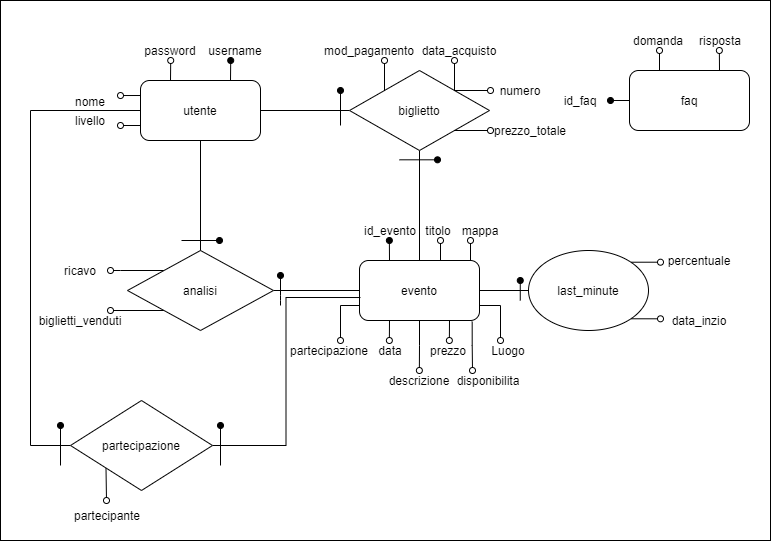

The diagram above was exported from draw.io. Its source (the exported page's mxGraphModel, read from the mxfile embedded in the PNG):
<mxGraphModel dx="868" dy="482" grid="1" gridSize="10" guides="1" tooltips="1" connect="1" arrows="1" fold="1" page="1" pageScale="1" pageWidth="827" pageHeight="1169" math="0" shadow="0">
  <root>
    <mxCell id="0" />
    <mxCell id="1" parent="0" />
    <mxCell id="Ghxq7u2H11Rt1nFYx25J-4" value="" style="rounded=0;whiteSpace=wrap;html=1;" vertex="1" parent="1">
      <mxGeometry x="20" y="70" width="770" height="540" as="geometry" />
    </mxCell>
    <mxCell id="cPBydek1gSDK9OwnwtLc-5" style="edgeStyle=orthogonalEdgeStyle;rounded=0;orthogonalLoop=1;jettySize=auto;html=1;exitX=1;exitY=0.5;exitDx=0;exitDy=0;entryX=0;entryY=0.5;entryDx=0;entryDy=0;endArrow=none;endFill=0;" parent="1" source="SW8yE4wl0fCHkX-PIZ77-3" target="SW8yE4wl0fCHkX-PIZ77-71" edge="1">
      <mxGeometry relative="1" as="geometry" />
    </mxCell>
    <mxCell id="cPBydek1gSDK9OwnwtLc-34" style="edgeStyle=orthogonalEdgeStyle;rounded=0;orthogonalLoop=1;jettySize=auto;html=1;exitX=0.25;exitY=0;exitDx=0;exitDy=0;endArrow=oval;endFill=1;" parent="1" source="SW8yE4wl0fCHkX-PIZ77-3" edge="1">
      <mxGeometry relative="1" as="geometry">
        <mxPoint x="408.8571428571428" y="310" as="targetPoint" />
      </mxGeometry>
    </mxCell>
    <mxCell id="cPBydek1gSDK9OwnwtLc-35" style="edgeStyle=orthogonalEdgeStyle;rounded=0;orthogonalLoop=1;jettySize=auto;html=1;exitX=0.75;exitY=0;exitDx=0;exitDy=0;endArrow=oval;endFill=0;" parent="1" source="SW8yE4wl0fCHkX-PIZ77-3" edge="1">
      <mxGeometry relative="1" as="geometry">
        <mxPoint x="460" y="310" as="targetPoint" />
        <Array as="points">
          <mxPoint x="460" y="330" />
        </Array>
      </mxGeometry>
    </mxCell>
    <mxCell id="cPBydek1gSDK9OwnwtLc-36" style="edgeStyle=orthogonalEdgeStyle;rounded=0;orthogonalLoop=1;jettySize=auto;html=1;exitX=0.25;exitY=1;exitDx=0;exitDy=0;endArrow=oval;endFill=0;" parent="1" source="SW8yE4wl0fCHkX-PIZ77-3" edge="1">
      <mxGeometry relative="1" as="geometry">
        <mxPoint x="408.8571428571428" y="410" as="targetPoint" />
      </mxGeometry>
    </mxCell>
    <mxCell id="cPBydek1gSDK9OwnwtLc-37" style="edgeStyle=orthogonalEdgeStyle;rounded=0;orthogonalLoop=1;jettySize=auto;html=1;exitX=0.75;exitY=1;exitDx=0;exitDy=0;endArrow=oval;endFill=0;" parent="1" source="SW8yE4wl0fCHkX-PIZ77-3" edge="1">
      <mxGeometry relative="1" as="geometry">
        <mxPoint x="468.8571428571428" y="410" as="targetPoint" />
      </mxGeometry>
    </mxCell>
    <mxCell id="cPBydek1gSDK9OwnwtLc-38" style="edgeStyle=orthogonalEdgeStyle;rounded=0;orthogonalLoop=1;jettySize=auto;html=1;exitX=0.5;exitY=1;exitDx=0;exitDy=0;endArrow=oval;endFill=0;" parent="1" source="SW8yE4wl0fCHkX-PIZ77-3" edge="1">
      <mxGeometry relative="1" as="geometry">
        <mxPoint x="438.8571428571428" y="440" as="targetPoint" />
      </mxGeometry>
    </mxCell>
    <mxCell id="cPBydek1gSDK9OwnwtLc-39" style="edgeStyle=orthogonalEdgeStyle;rounded=0;orthogonalLoop=1;jettySize=auto;html=1;exitX=1;exitY=0.75;exitDx=0;exitDy=0;endArrow=oval;endFill=0;" parent="1" source="SW8yE4wl0fCHkX-PIZ77-3" edge="1">
      <mxGeometry relative="1" as="geometry">
        <mxPoint x="520" y="410" as="targetPoint" />
      </mxGeometry>
    </mxCell>
    <mxCell id="cPBydek1gSDK9OwnwtLc-40" style="edgeStyle=orthogonalEdgeStyle;rounded=0;orthogonalLoop=1;jettySize=auto;html=1;exitX=0;exitY=0.75;exitDx=0;exitDy=0;endArrow=oval;endFill=0;" parent="1" source="SW8yE4wl0fCHkX-PIZ77-3" edge="1">
      <mxGeometry relative="1" as="geometry">
        <mxPoint x="360" y="410" as="targetPoint" />
      </mxGeometry>
    </mxCell>
    <mxCell id="cPBydek1gSDK9OwnwtLc-45" style="edgeStyle=orthogonalEdgeStyle;rounded=0;orthogonalLoop=1;jettySize=auto;html=1;exitX=0.939;exitY=1.019;exitDx=0;exitDy=0;endArrow=oval;endFill=0;exitPerimeter=0;" parent="1" source="SW8yE4wl0fCHkX-PIZ77-3" edge="1">
      <mxGeometry relative="1" as="geometry">
        <mxPoint x="492" y="440" as="targetPoint" />
        <Array as="points">
          <mxPoint x="492" y="415" />
          <mxPoint x="492" y="440" />
        </Array>
      </mxGeometry>
    </mxCell>
    <mxCell id="lC2AAp_RPLeiFVOJcvdl-7" style="edgeStyle=orthogonalEdgeStyle;rounded=0;orthogonalLoop=1;jettySize=auto;html=1;exitX=0.75;exitY=0;exitDx=0;exitDy=0;entryX=0.25;entryY=1;entryDx=0;entryDy=0;endArrow=oval;endFill=0;" parent="1" source="SW8yE4wl0fCHkX-PIZ77-3" target="lC2AAp_RPLeiFVOJcvdl-1" edge="1">
      <mxGeometry relative="1" as="geometry" />
    </mxCell>
    <mxCell id="SW8yE4wl0fCHkX-PIZ77-3" value="evento" style="rounded=1;whiteSpace=wrap;html=1;" parent="1" vertex="1">
      <mxGeometry x="379" y="330" width="120" height="60" as="geometry" />
    </mxCell>
    <mxCell id="SW8yE4wl0fCHkX-PIZ77-92" style="edgeStyle=orthogonalEdgeStyle;rounded=0;orthogonalLoop=1;jettySize=auto;html=1;exitX=0.25;exitY=0;exitDx=0;exitDy=0;endArrow=oval;endFill=0;" parent="1" source="SW8yE4wl0fCHkX-PIZ77-5" edge="1">
      <mxGeometry relative="1" as="geometry">
        <mxPoint x="679" y="120" as="targetPoint" />
      </mxGeometry>
    </mxCell>
    <mxCell id="cPBydek1gSDK9OwnwtLc-31" style="edgeStyle=orthogonalEdgeStyle;rounded=0;orthogonalLoop=1;jettySize=auto;html=1;exitX=0;exitY=0.5;exitDx=0;exitDy=0;endArrow=oval;endFill=1;" parent="1" source="SW8yE4wl0fCHkX-PIZ77-5" edge="1">
      <mxGeometry relative="1" as="geometry">
        <mxPoint x="630" y="170" as="targetPoint" />
      </mxGeometry>
    </mxCell>
    <mxCell id="cPBydek1gSDK9OwnwtLc-44" style="edgeStyle=orthogonalEdgeStyle;rounded=0;orthogonalLoop=1;jettySize=auto;html=1;exitX=0.75;exitY=0;exitDx=0;exitDy=0;endArrow=oval;endFill=0;" parent="1" source="SW8yE4wl0fCHkX-PIZ77-5" edge="1">
      <mxGeometry relative="1" as="geometry">
        <mxPoint x="738.8571428571429" y="120" as="targetPoint" />
      </mxGeometry>
    </mxCell>
    <mxCell id="SW8yE4wl0fCHkX-PIZ77-5" value="faq" style="rounded=1;whiteSpace=wrap;html=1;" parent="1" vertex="1">
      <mxGeometry x="649" y="140" width="120" height="60" as="geometry" />
    </mxCell>
    <mxCell id="cPBydek1gSDK9OwnwtLc-6" style="edgeStyle=orthogonalEdgeStyle;rounded=0;orthogonalLoop=1;jettySize=auto;html=1;exitX=0.5;exitY=1;exitDx=0;exitDy=0;entryX=0.5;entryY=0;entryDx=0;entryDy=0;endArrow=none;endFill=0;" parent="1" source="SW8yE4wl0fCHkX-PIZ77-6" target="SW8yE4wl0fCHkX-PIZ77-3" edge="1">
      <mxGeometry relative="1" as="geometry" />
    </mxCell>
    <mxCell id="cPBydek1gSDK9OwnwtLc-7" style="edgeStyle=orthogonalEdgeStyle;rounded=0;orthogonalLoop=1;jettySize=auto;html=1;exitX=0;exitY=0.5;exitDx=0;exitDy=0;entryX=1;entryY=0.5;entryDx=0;entryDy=0;endArrow=none;endFill=0;" parent="1" source="SW8yE4wl0fCHkX-PIZ77-6" target="SW8yE4wl0fCHkX-PIZ77-98" edge="1">
      <mxGeometry relative="1" as="geometry" />
    </mxCell>
    <mxCell id="cPBydek1gSDK9OwnwtLc-26" style="edgeStyle=orthogonalEdgeStyle;rounded=0;orthogonalLoop=1;jettySize=auto;html=1;exitX=0;exitY=0;exitDx=0;exitDy=0;endArrow=oval;endFill=0;" parent="1" source="SW8yE4wl0fCHkX-PIZ77-6" edge="1">
      <mxGeometry relative="1" as="geometry">
        <mxPoint x="404" y="130" as="targetPoint" />
      </mxGeometry>
    </mxCell>
    <mxCell id="cPBydek1gSDK9OwnwtLc-27" style="edgeStyle=orthogonalEdgeStyle;rounded=0;orthogonalLoop=1;jettySize=auto;html=1;exitX=1;exitY=0;exitDx=0;exitDy=0;endArrow=oval;endFill=0;" parent="1" source="SW8yE4wl0fCHkX-PIZ77-6" edge="1">
      <mxGeometry relative="1" as="geometry">
        <mxPoint x="474" y="130" as="targetPoint" />
      </mxGeometry>
    </mxCell>
    <mxCell id="cPBydek1gSDK9OwnwtLc-28" style="edgeStyle=orthogonalEdgeStyle;rounded=0;orthogonalLoop=1;jettySize=auto;html=1;exitX=1;exitY=0;exitDx=0;exitDy=0;endArrow=oval;endFill=0;" parent="1" source="SW8yE4wl0fCHkX-PIZ77-6" edge="1">
      <mxGeometry relative="1" as="geometry">
        <mxPoint x="510" y="160" as="targetPoint" />
      </mxGeometry>
    </mxCell>
    <mxCell id="cPBydek1gSDK9OwnwtLc-29" style="edgeStyle=orthogonalEdgeStyle;rounded=0;orthogonalLoop=1;jettySize=auto;html=1;exitX=1;exitY=1;exitDx=0;exitDy=0;endArrow=oval;endFill=0;" parent="1" source="SW8yE4wl0fCHkX-PIZ77-6" edge="1">
      <mxGeometry relative="1" as="geometry">
        <mxPoint x="510" y="200" as="targetPoint" />
      </mxGeometry>
    </mxCell>
    <mxCell id="SW8yE4wl0fCHkX-PIZ77-6" value="biglietto" style="rhombus;whiteSpace=wrap;html=1;" parent="1" vertex="1">
      <mxGeometry x="369" y="140" width="140" height="80" as="geometry" />
    </mxCell>
    <mxCell id="SW8yE4wl0fCHkX-PIZ77-38" value="titolo" style="text;html=1;strokeColor=none;fillColor=none;align=center;verticalAlign=middle;whiteSpace=wrap;rounded=0;" parent="1" vertex="1">
      <mxGeometry x="438" y="290" width="40" height="20" as="geometry" />
    </mxCell>
    <mxCell id="SW8yE4wl0fCHkX-PIZ77-39" value="data" style="text;html=1;strokeColor=none;fillColor=none;align=center;verticalAlign=middle;whiteSpace=wrap;rounded=0;" parent="1" vertex="1">
      <mxGeometry x="390" y="410" width="40" height="20" as="geometry" />
    </mxCell>
    <mxCell id="SW8yE4wl0fCHkX-PIZ77-40" value="Luogo" style="text;html=1;strokeColor=none;fillColor=none;align=center;verticalAlign=middle;whiteSpace=wrap;rounded=0;" parent="1" vertex="1">
      <mxGeometry x="508" y="410" width="40" height="20" as="geometry" />
    </mxCell>
    <mxCell id="SW8yE4wl0fCHkX-PIZ77-41" value="descrizione" style="text;html=1;strokeColor=none;fillColor=none;align=center;verticalAlign=middle;whiteSpace=wrap;rounded=0;" parent="1" vertex="1">
      <mxGeometry x="419" y="440" width="40" height="20" as="geometry" />
    </mxCell>
    <mxCell id="SW8yE4wl0fCHkX-PIZ77-42" value="disponibilita" style="text;html=1;strokeColor=none;fillColor=none;align=center;verticalAlign=middle;whiteSpace=wrap;rounded=0;" parent="1" vertex="1">
      <mxGeometry x="488" y="440" width="40" height="20" as="geometry" />
    </mxCell>
    <mxCell id="SW8yE4wl0fCHkX-PIZ77-43" value="partecipazione" style="text;html=1;strokeColor=none;fillColor=none;align=center;verticalAlign=middle;whiteSpace=wrap;rounded=0;" parent="1" vertex="1">
      <mxGeometry x="329" y="410" width="40" height="20" as="geometry" />
    </mxCell>
    <mxCell id="SW8yE4wl0fCHkX-PIZ77-44" value="prezzo" style="text;html=1;strokeColor=none;fillColor=none;align=center;verticalAlign=middle;whiteSpace=wrap;rounded=0;" parent="1" vertex="1">
      <mxGeometry x="448" y="410" width="40" height="20" as="geometry" />
    </mxCell>
    <mxCell id="SW8yE4wl0fCHkX-PIZ77-45" value="numero" style="text;html=1;strokeColor=none;fillColor=none;align=center;verticalAlign=middle;whiteSpace=wrap;rounded=0;" parent="1" vertex="1">
      <mxGeometry x="520" y="150" width="40" height="20" as="geometry" />
    </mxCell>
    <mxCell id="SW8yE4wl0fCHkX-PIZ77-47" value="mod_pagamento" style="text;html=1;strokeColor=none;fillColor=none;align=center;verticalAlign=middle;whiteSpace=wrap;rounded=0;" parent="1" vertex="1">
      <mxGeometry x="369" y="110" width="40" height="20" as="geometry" />
    </mxCell>
    <mxCell id="SW8yE4wl0fCHkX-PIZ77-51" value="prezzo_totale" style="text;html=1;strokeColor=none;fillColor=none;align=center;verticalAlign=middle;whiteSpace=wrap;rounded=0;" parent="1" vertex="1">
      <mxGeometry x="530" y="190" width="40" height="20" as="geometry" />
    </mxCell>
    <mxCell id="SW8yE4wl0fCHkX-PIZ77-53" value="data_acquisto" style="text;html=1;strokeColor=none;fillColor=none;align=center;verticalAlign=middle;whiteSpace=wrap;rounded=0;" parent="1" vertex="1">
      <mxGeometry x="438" y="110" width="82" height="20" as="geometry" />
    </mxCell>
    <mxCell id="cPBydek1gSDK9OwnwtLc-8" style="edgeStyle=orthogonalEdgeStyle;rounded=0;orthogonalLoop=1;jettySize=auto;html=1;exitX=1;exitY=0.5;exitDx=0;exitDy=0;entryX=0;entryY=0.5;entryDx=0;entryDy=0;endArrow=none;endFill=0;" parent="1" source="SW8yE4wl0fCHkX-PIZ77-60" target="SW8yE4wl0fCHkX-PIZ77-3" edge="1">
      <mxGeometry relative="1" as="geometry" />
    </mxCell>
    <mxCell id="cPBydek1gSDK9OwnwtLc-22" style="edgeStyle=orthogonalEdgeStyle;rounded=0;orthogonalLoop=1;jettySize=auto;html=1;exitX=0;exitY=0;exitDx=0;exitDy=0;endArrow=oval;endFill=0;" parent="1" source="SW8yE4wl0fCHkX-PIZ77-60" edge="1">
      <mxGeometry relative="1" as="geometry">
        <mxPoint x="130" y="340" as="targetPoint" />
        <Array as="points">
          <mxPoint x="140" y="340" />
          <mxPoint x="140" y="340" />
        </Array>
      </mxGeometry>
    </mxCell>
    <mxCell id="cPBydek1gSDK9OwnwtLc-24" style="edgeStyle=orthogonalEdgeStyle;rounded=0;orthogonalLoop=1;jettySize=auto;html=1;exitX=0;exitY=1;exitDx=0;exitDy=0;endArrow=oval;endFill=0;" parent="1" source="SW8yE4wl0fCHkX-PIZ77-60" edge="1">
      <mxGeometry relative="1" as="geometry">
        <mxPoint x="130" y="380" as="targetPoint" />
        <Array as="points">
          <mxPoint x="130" y="380" />
          <mxPoint x="130" y="380" />
        </Array>
      </mxGeometry>
    </mxCell>
    <mxCell id="SW8yE4wl0fCHkX-PIZ77-60" value="analisi" style="rhombus;whiteSpace=wrap;html=1;" parent="1" vertex="1">
      <mxGeometry x="147" y="320" width="146" height="80" as="geometry" />
    </mxCell>
    <mxCell id="SW8yE4wl0fCHkX-PIZ77-66" value="ricavo" style="text;html=1;strokeColor=none;fillColor=none;align=center;verticalAlign=middle;whiteSpace=wrap;rounded=0;" parent="1" vertex="1">
      <mxGeometry x="80" y="330" width="40" height="20" as="geometry" />
    </mxCell>
    <mxCell id="SW8yE4wl0fCHkX-PIZ77-67" value="biglietti_venduti" style="text;html=1;strokeColor=none;fillColor=none;align=center;verticalAlign=middle;whiteSpace=wrap;rounded=0;" parent="1" vertex="1">
      <mxGeometry x="80" y="380" width="40" height="20" as="geometry" />
    </mxCell>
    <mxCell id="cPBydek1gSDK9OwnwtLc-32" style="edgeStyle=orthogonalEdgeStyle;rounded=0;orthogonalLoop=1;jettySize=auto;html=1;exitX=1;exitY=0;exitDx=0;exitDy=0;endArrow=oval;endFill=0;" parent="1" source="SW8yE4wl0fCHkX-PIZ77-71" edge="1">
      <mxGeometry relative="1" as="geometry">
        <mxPoint x="680" y="331.9047619047619" as="targetPoint" />
      </mxGeometry>
    </mxCell>
    <mxCell id="cPBydek1gSDK9OwnwtLc-33" style="edgeStyle=orthogonalEdgeStyle;rounded=0;orthogonalLoop=1;jettySize=auto;html=1;exitX=1;exitY=1;exitDx=0;exitDy=0;endArrow=oval;endFill=0;" parent="1" source="SW8yE4wl0fCHkX-PIZ77-71" edge="1">
      <mxGeometry relative="1" as="geometry">
        <mxPoint x="680" y="388.0952380952381" as="targetPoint" />
      </mxGeometry>
    </mxCell>
    <mxCell id="SW8yE4wl0fCHkX-PIZ77-71" value="last_minute" style="ellipse;whiteSpace=wrap;html=1;" parent="1" vertex="1">
      <mxGeometry x="548" y="320" width="120" height="80" as="geometry" />
    </mxCell>
    <mxCell id="SW8yE4wl0fCHkX-PIZ77-75" value="percentuale" style="text;html=1;strokeColor=none;fillColor=none;align=center;verticalAlign=middle;whiteSpace=wrap;rounded=0;" parent="1" vertex="1">
      <mxGeometry x="699" y="320" width="40" height="20" as="geometry" />
    </mxCell>
    <mxCell id="SW8yE4wl0fCHkX-PIZ77-76" value="data_inzio" style="text;html=1;strokeColor=none;fillColor=none;align=center;verticalAlign=middle;whiteSpace=wrap;rounded=0;" parent="1" vertex="1">
      <mxGeometry x="679" y="380" width="80" height="20" as="geometry" />
    </mxCell>
    <mxCell id="SW8yE4wl0fCHkX-PIZ77-90" value="domanda" style="text;html=1;strokeColor=none;fillColor=none;align=center;verticalAlign=middle;whiteSpace=wrap;rounded=0;" parent="1" vertex="1">
      <mxGeometry x="658" y="100" width="40" height="20" as="geometry" />
    </mxCell>
    <mxCell id="SW8yE4wl0fCHkX-PIZ77-91" value="risposta" style="text;html=1;strokeColor=none;fillColor=none;align=center;verticalAlign=middle;whiteSpace=wrap;rounded=0;" parent="1" vertex="1">
      <mxGeometry x="720" y="100" width="40" height="20" as="geometry" />
    </mxCell>
    <mxCell id="cPBydek1gSDK9OwnwtLc-10" style="edgeStyle=orthogonalEdgeStyle;rounded=0;orthogonalLoop=1;jettySize=auto;html=1;exitX=0.5;exitY=1;exitDx=0;exitDy=0;entryX=0.5;entryY=0;entryDx=0;entryDy=0;endArrow=none;endFill=0;" parent="1" source="SW8yE4wl0fCHkX-PIZ77-98" target="SW8yE4wl0fCHkX-PIZ77-60" edge="1">
      <mxGeometry relative="1" as="geometry" />
    </mxCell>
    <mxCell id="cPBydek1gSDK9OwnwtLc-13" style="edgeStyle=orthogonalEdgeStyle;rounded=0;orthogonalLoop=1;jettySize=auto;html=1;exitX=0;exitY=0.25;exitDx=0;exitDy=0;endArrow=oval;endFill=0;" parent="1" source="SW8yE4wl0fCHkX-PIZ77-98" edge="1">
      <mxGeometry relative="1" as="geometry">
        <mxPoint x="140.0000000000001" y="165.0344827586207" as="targetPoint" />
      </mxGeometry>
    </mxCell>
    <mxCell id="cPBydek1gSDK9OwnwtLc-14" style="edgeStyle=orthogonalEdgeStyle;rounded=0;orthogonalLoop=1;jettySize=auto;html=1;exitX=0;exitY=0.75;exitDx=0;exitDy=0;endArrow=oval;endFill=0;" parent="1" source="SW8yE4wl0fCHkX-PIZ77-98" edge="1">
      <mxGeometry relative="1" as="geometry">
        <mxPoint x="140.0000000000001" y="194.68965517241384" as="targetPoint" />
      </mxGeometry>
    </mxCell>
    <mxCell id="cPBydek1gSDK9OwnwtLc-17" style="edgeStyle=orthogonalEdgeStyle;rounded=0;orthogonalLoop=1;jettySize=auto;html=1;exitX=0.25;exitY=0;exitDx=0;exitDy=0;endArrow=oval;endFill=0;" parent="1" source="SW8yE4wl0fCHkX-PIZ77-98" edge="1">
      <mxGeometry relative="1" as="geometry">
        <mxPoint x="190.20689655172418" y="130" as="targetPoint" />
      </mxGeometry>
    </mxCell>
    <mxCell id="cPBydek1gSDK9OwnwtLc-18" style="edgeStyle=orthogonalEdgeStyle;rounded=0;orthogonalLoop=1;jettySize=auto;html=1;exitX=0.75;exitY=0;exitDx=0;exitDy=0;endArrow=oval;endFill=1;" parent="1" source="SW8yE4wl0fCHkX-PIZ77-98" edge="1">
      <mxGeometry relative="1" as="geometry">
        <mxPoint x="250.20689655172418" y="130" as="targetPoint" />
      </mxGeometry>
    </mxCell>
    <mxCell id="lC2AAp_RPLeiFVOJcvdl-11" style="edgeStyle=orthogonalEdgeStyle;rounded=0;orthogonalLoop=1;jettySize=auto;html=1;exitX=0;exitY=0.5;exitDx=0;exitDy=0;entryX=0;entryY=0.5;entryDx=0;entryDy=0;endArrow=none;endFill=0;" parent="1" source="SW8yE4wl0fCHkX-PIZ77-98" target="lC2AAp_RPLeiFVOJcvdl-10" edge="1">
      <mxGeometry relative="1" as="geometry">
        <Array as="points">
          <mxPoint x="50" y="180" />
          <mxPoint x="50" y="515" />
        </Array>
      </mxGeometry>
    </mxCell>
    <mxCell id="SW8yE4wl0fCHkX-PIZ77-98" value="utente" style="rounded=1;whiteSpace=wrap;html=1;" parent="1" vertex="1">
      <mxGeometry x="160" y="150" width="120" height="60" as="geometry" />
    </mxCell>
    <mxCell id="SW8yE4wl0fCHkX-PIZ77-99" value="nome" style="text;html=1;strokeColor=none;fillColor=none;align=center;verticalAlign=middle;whiteSpace=wrap;rounded=0;" parent="1" vertex="1">
      <mxGeometry x="90" y="161" width="40" height="20" as="geometry" />
    </mxCell>
    <mxCell id="SW8yE4wl0fCHkX-PIZ77-100" value="username" style="text;html=1;strokeColor=none;fillColor=none;align=center;verticalAlign=middle;whiteSpace=wrap;rounded=0;" parent="1" vertex="1">
      <mxGeometry x="235" y="110" width="40" height="20" as="geometry" />
    </mxCell>
    <mxCell id="SW8yE4wl0fCHkX-PIZ77-102" value="password" style="text;html=1;strokeColor=none;fillColor=none;align=center;verticalAlign=middle;whiteSpace=wrap;rounded=0;" parent="1" vertex="1">
      <mxGeometry x="170" y="110" width="40" height="20" as="geometry" />
    </mxCell>
    <mxCell id="SW8yE4wl0fCHkX-PIZ77-103" value="livello" style="text;html=1;strokeColor=none;fillColor=none;align=center;verticalAlign=middle;whiteSpace=wrap;rounded=0;" parent="1" vertex="1">
      <mxGeometry x="90" y="180" width="40" height="20" as="geometry" />
    </mxCell>
    <mxCell id="SW8yE4wl0fCHkX-PIZ77-116" value="id_evento&lt;br&gt;" style="text;html=1;strokeColor=none;fillColor=none;align=center;verticalAlign=middle;whiteSpace=wrap;rounded=0;" parent="1" vertex="1">
      <mxGeometry x="390" y="290" width="40" height="20" as="geometry" />
    </mxCell>
    <mxCell id="SW8yE4wl0fCHkX-PIZ77-125" value="" style="endArrow=oval;html=1;endFill=1;" parent="1" edge="1">
      <mxGeometry width="50" height="50" relative="1" as="geometry">
        <mxPoint x="539.76" y="370" as="sourcePoint" />
        <mxPoint x="539.76" y="350" as="targetPoint" />
      </mxGeometry>
    </mxCell>
    <mxCell id="SW8yE4wl0fCHkX-PIZ77-126" value="" style="endArrow=oval;html=1;endFill=1;" parent="1" edge="1">
      <mxGeometry width="50" height="50" relative="1" as="geometry">
        <mxPoint x="360" y="195" as="sourcePoint" />
        <mxPoint x="360" y="160" as="targetPoint" />
      </mxGeometry>
    </mxCell>
    <mxCell id="SW8yE4wl0fCHkX-PIZ77-127" value="" style="endArrow=oval;html=1;endFill=1;" parent="1" edge="1">
      <mxGeometry width="50" height="50" relative="1" as="geometry">
        <mxPoint x="419" y="229.31" as="sourcePoint" />
        <mxPoint x="457" y="229.3099999999999" as="targetPoint" />
      </mxGeometry>
    </mxCell>
    <mxCell id="SW8yE4wl0fCHkX-PIZ77-128" value="id_faq" style="text;html=1;strokeColor=none;fillColor=none;align=center;verticalAlign=middle;whiteSpace=wrap;rounded=0;" parent="1" vertex="1">
      <mxGeometry x="580" y="160" width="40" height="20" as="geometry" />
    </mxCell>
    <mxCell id="cPBydek1gSDK9OwnwtLc-41" value="" style="endArrow=oval;html=1;endFill=1;" parent="1" edge="1">
      <mxGeometry width="50" height="50" relative="1" as="geometry">
        <mxPoint x="201" y="310.00000000000006" as="sourcePoint" />
        <mxPoint x="239" y="309.99999999999983" as="targetPoint" />
      </mxGeometry>
    </mxCell>
    <mxCell id="cPBydek1gSDK9OwnwtLc-42" value="" style="endArrow=oval;html=1;endFill=1;" parent="1" edge="1">
      <mxGeometry width="50" height="50" relative="1" as="geometry">
        <mxPoint x="300" y="375" as="sourcePoint" />
        <mxPoint x="300" y="344.99999999999983" as="targetPoint" />
        <Array as="points">
          <mxPoint x="300" y="365" />
        </Array>
      </mxGeometry>
    </mxCell>
    <mxCell id="lC2AAp_RPLeiFVOJcvdl-1" value="mappa" style="text;html=1;strokeColor=none;fillColor=none;align=center;verticalAlign=middle;whiteSpace=wrap;rounded=0;" parent="1" vertex="1">
      <mxGeometry x="480" y="290" width="40" height="20" as="geometry" />
    </mxCell>
    <mxCell id="lC2AAp_RPLeiFVOJcvdl-12" style="edgeStyle=orthogonalEdgeStyle;rounded=0;orthogonalLoop=1;jettySize=auto;html=1;exitX=1;exitY=0.5;exitDx=0;exitDy=0;entryX=0.008;entryY=0.617;entryDx=0;entryDy=0;entryPerimeter=0;endArrow=none;endFill=0;" parent="1" source="lC2AAp_RPLeiFVOJcvdl-10" target="SW8yE4wl0fCHkX-PIZ77-3" edge="1">
      <mxGeometry relative="1" as="geometry" />
    </mxCell>
    <mxCell id="lC2AAp_RPLeiFVOJcvdl-17" style="edgeStyle=orthogonalEdgeStyle;rounded=0;orthogonalLoop=1;jettySize=auto;html=1;exitX=0;exitY=1;exitDx=0;exitDy=0;endArrow=oval;endFill=0;" parent="1" source="lC2AAp_RPLeiFVOJcvdl-10" edge="1">
      <mxGeometry relative="1" as="geometry">
        <mxPoint x="126" y="570" as="targetPoint" />
      </mxGeometry>
    </mxCell>
    <mxCell id="lC2AAp_RPLeiFVOJcvdl-10" value="partecipazione" style="rhombus;whiteSpace=wrap;html=1;" parent="1" vertex="1">
      <mxGeometry x="90" y="470" width="142" height="90" as="geometry" />
    </mxCell>
    <mxCell id="lC2AAp_RPLeiFVOJcvdl-13" value="" style="endArrow=oval;html=1;endFill=1;" parent="1" edge="1">
      <mxGeometry width="50" height="50" relative="1" as="geometry">
        <mxPoint x="240" y="535" as="sourcePoint" />
        <mxPoint x="240" y="495" as="targetPoint" />
      </mxGeometry>
    </mxCell>
    <mxCell id="lC2AAp_RPLeiFVOJcvdl-14" value="" style="endArrow=oval;html=1;endFill=1;" parent="1" edge="1">
      <mxGeometry width="50" height="50" relative="1" as="geometry">
        <mxPoint x="80" y="535" as="sourcePoint" />
        <mxPoint x="80" y="495" as="targetPoint" />
      </mxGeometry>
    </mxCell>
    <mxCell id="lC2AAp_RPLeiFVOJcvdl-15" value="partecipante" style="text;html=1;strokeColor=none;fillColor=none;align=center;verticalAlign=middle;whiteSpace=wrap;rounded=0;" parent="1" vertex="1">
      <mxGeometry x="107" y="575" width="40" height="20" as="geometry" />
    </mxCell>
  </root>
</mxGraphModel>